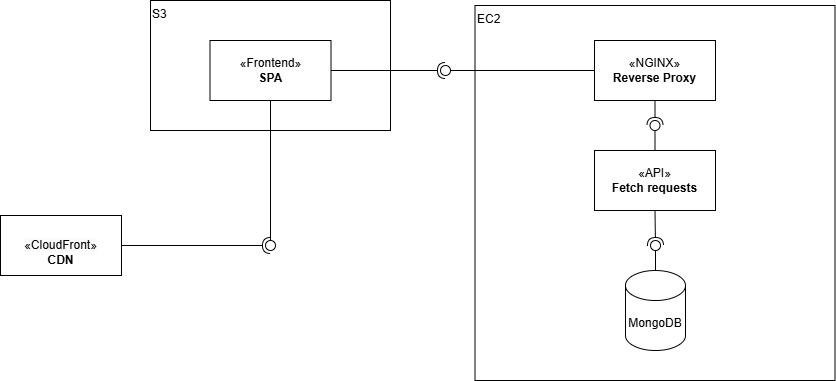

The diagram above was exported from draw.io. Its source (the exported page's mxGraphModel, read from the mxfile embedded in the PNG):
<mxGraphModel dx="1841" dy="565" grid="1" gridSize="10" guides="1" tooltips="1" connect="1" arrows="1" fold="1" page="1" pageScale="1" pageWidth="827" pageHeight="1169" math="0" shadow="0">
  <root>
    <mxCell id="0" />
    <mxCell id="1" parent="0" />
    <mxCell id="dJPrlYu-XqLaeh20EbGT-13" value="S3" style="rounded=0;whiteSpace=wrap;html=1;align=left;verticalAlign=top;" vertex="1" parent="1">
      <mxGeometry x="-30" y="160" width="240" height="130" as="geometry" />
    </mxCell>
    <mxCell id="dJPrlYu-XqLaeh20EbGT-10" value="EC2" style="rounded=0;whiteSpace=wrap;html=1;align=left;verticalAlign=top;" vertex="1" parent="1">
      <mxGeometry x="294.5" y="165" width="360" height="375" as="geometry" />
    </mxCell>
    <mxCell id="dJPrlYu-XqLaeh20EbGT-1" value="«NGINX»&lt;br&gt;&lt;b&gt;Reverse Proxy&lt;/b&gt;" style="html=1;whiteSpace=wrap;" vertex="1" parent="1">
      <mxGeometry x="414" y="200" width="121" height="60" as="geometry" />
    </mxCell>
    <mxCell id="dJPrlYu-XqLaeh20EbGT-2" value="«API»&lt;br&gt;&lt;b&gt;Fetch requests&lt;/b&gt;" style="html=1;whiteSpace=wrap;" vertex="1" parent="1">
      <mxGeometry x="414" y="310" width="121" height="60" as="geometry" />
    </mxCell>
    <mxCell id="dJPrlYu-XqLaeh20EbGT-3" value="" style="rounded=0;orthogonalLoop=1;jettySize=auto;html=1;endArrow=halfCircle;endFill=0;endSize=6;strokeWidth=1;sketch=0;exitX=0.5;exitY=1;exitDx=0;exitDy=0;" edge="1" target="dJPrlYu-XqLaeh20EbGT-5" parent="1" source="dJPrlYu-XqLaeh20EbGT-1">
      <mxGeometry relative="1" as="geometry">
        <mxPoint x="645" y="305" as="sourcePoint" />
      </mxGeometry>
    </mxCell>
    <mxCell id="dJPrlYu-XqLaeh20EbGT-4" value="" style="rounded=0;orthogonalLoop=1;jettySize=auto;html=1;endArrow=oval;endFill=0;sketch=0;sourcePerimeterSpacing=0;targetPerimeterSpacing=0;endSize=10;exitX=0.5;exitY=0;exitDx=0;exitDy=0;" edge="1" target="dJPrlYu-XqLaeh20EbGT-5" parent="1" source="dJPrlYu-XqLaeh20EbGT-2">
      <mxGeometry relative="1" as="geometry">
        <mxPoint x="605" y="305" as="sourcePoint" />
      </mxGeometry>
    </mxCell>
    <mxCell id="dJPrlYu-XqLaeh20EbGT-5" value="" style="ellipse;whiteSpace=wrap;html=1;align=center;aspect=fixed;fillColor=none;strokeColor=none;resizable=0;perimeter=centerPerimeter;rotatable=0;allowArrows=0;points=[];outlineConnect=1;" vertex="1" parent="1">
      <mxGeometry x="469.5" y="280" width="10" height="10" as="geometry" />
    </mxCell>
    <mxCell id="dJPrlYu-XqLaeh20EbGT-6" value="MongoDB" style="shape=cylinder3;whiteSpace=wrap;html=1;boundedLbl=1;backgroundOutline=1;size=15;" vertex="1" parent="1">
      <mxGeometry x="445" y="430" width="60" height="80" as="geometry" />
    </mxCell>
    <mxCell id="dJPrlYu-XqLaeh20EbGT-7" value="" style="rounded=0;orthogonalLoop=1;jettySize=auto;html=1;endArrow=halfCircle;endFill=0;endSize=6;strokeWidth=1;sketch=0;exitX=0.5;exitY=1;exitDx=0;exitDy=0;" edge="1" target="dJPrlYu-XqLaeh20EbGT-9" parent="1" source="dJPrlYu-XqLaeh20EbGT-2">
      <mxGeometry relative="1" as="geometry">
        <mxPoint x="665" y="395" as="sourcePoint" />
      </mxGeometry>
    </mxCell>
    <mxCell id="dJPrlYu-XqLaeh20EbGT-8" value="" style="rounded=0;orthogonalLoop=1;jettySize=auto;html=1;endArrow=oval;endFill=0;sketch=0;sourcePerimeterSpacing=0;targetPerimeterSpacing=0;endSize=10;exitX=0.5;exitY=0;exitDx=0;exitDy=0;exitPerimeter=0;" edge="1" target="dJPrlYu-XqLaeh20EbGT-9" parent="1" source="dJPrlYu-XqLaeh20EbGT-6">
      <mxGeometry relative="1" as="geometry">
        <mxPoint x="625" y="395" as="sourcePoint" />
      </mxGeometry>
    </mxCell>
    <mxCell id="dJPrlYu-XqLaeh20EbGT-9" value="" style="ellipse;whiteSpace=wrap;html=1;align=center;aspect=fixed;fillColor=none;strokeColor=none;resizable=0;perimeter=centerPerimeter;rotatable=0;allowArrows=0;points=[];outlineConnect=1;" vertex="1" parent="1">
      <mxGeometry x="470" y="400" width="10" height="10" as="geometry" />
    </mxCell>
    <mxCell id="dJPrlYu-XqLaeh20EbGT-12" value="«Frontend»&lt;br&gt;&lt;b&gt;SPA&lt;/b&gt;" style="html=1;whiteSpace=wrap;" vertex="1" parent="1">
      <mxGeometry x="29.5" y="200" width="121" height="60" as="geometry" />
    </mxCell>
    <mxCell id="dJPrlYu-XqLaeh20EbGT-15" value="" style="rounded=0;orthogonalLoop=1;jettySize=auto;html=1;endArrow=halfCircle;endFill=0;endSize=6;strokeWidth=1;sketch=0;exitX=1;exitY=0.5;exitDx=0;exitDy=0;" edge="1" target="dJPrlYu-XqLaeh20EbGT-17" parent="1" source="dJPrlYu-XqLaeh20EbGT-12">
      <mxGeometry relative="1" as="geometry">
        <mxPoint x="170" y="305" as="sourcePoint" />
      </mxGeometry>
    </mxCell>
    <mxCell id="dJPrlYu-XqLaeh20EbGT-16" value="" style="rounded=0;orthogonalLoop=1;jettySize=auto;html=1;endArrow=oval;endFill=0;sketch=0;sourcePerimeterSpacing=0;targetPerimeterSpacing=0;endSize=10;exitX=0;exitY=0.5;exitDx=0;exitDy=0;" edge="1" target="dJPrlYu-XqLaeh20EbGT-17" parent="1" source="dJPrlYu-XqLaeh20EbGT-1">
      <mxGeometry relative="1" as="geometry">
        <mxPoint x="130" y="305" as="sourcePoint" />
      </mxGeometry>
    </mxCell>
    <mxCell id="dJPrlYu-XqLaeh20EbGT-17" value="" style="ellipse;whiteSpace=wrap;html=1;align=center;aspect=fixed;fillColor=none;strokeColor=none;resizable=0;perimeter=centerPerimeter;rotatable=0;allowArrows=0;points=[];outlineConnect=1;" vertex="1" parent="1">
      <mxGeometry x="260" y="225" width="10" height="10" as="geometry" />
    </mxCell>
    <mxCell id="dJPrlYu-XqLaeh20EbGT-19" value="&lt;br&gt;&lt;span style=&quot;color: rgb(0, 0, 0); font-family: Helvetica; font-size: 12px; font-style: normal; font-variant-ligatures: normal; font-variant-caps: normal; font-weight: 400; letter-spacing: normal; orphans: 2; text-align: center; text-indent: 0px; text-transform: none; widows: 2; word-spacing: 0px; -webkit-text-stroke-width: 0px; white-space: normal; background-color: rgb(251, 251, 251); text-decoration-thickness: initial; text-decoration-style: initial; text-decoration-color: initial; float: none; display: inline !important;&quot;&gt;«CloudFront»&lt;/span&gt;&lt;br style=&quot;forced-color-adjust: none; color: rgb(0, 0, 0); font-family: Helvetica; font-size: 12px; font-style: normal; font-variant-ligatures: normal; font-variant-caps: normal; font-weight: 400; letter-spacing: normal; orphans: 2; text-align: center; text-indent: 0px; text-transform: none; widows: 2; word-spacing: 0px; -webkit-text-stroke-width: 0px; white-space: normal; background-color: rgb(251, 251, 251); text-decoration-thickness: initial; text-decoration-style: initial; text-decoration-color: initial;&quot;&gt;&lt;b&gt;CDN&lt;/b&gt;" style="html=1;whiteSpace=wrap;" vertex="1" parent="1">
      <mxGeometry x="-180" y="375" width="121" height="60" as="geometry" />
    </mxCell>
    <mxCell id="dJPrlYu-XqLaeh20EbGT-20" value="" style="rounded=0;orthogonalLoop=1;jettySize=auto;html=1;endArrow=halfCircle;endFill=0;endSize=6;strokeWidth=1;sketch=0;exitX=1;exitY=0.5;exitDx=0;exitDy=0;" edge="1" target="dJPrlYu-XqLaeh20EbGT-22" parent="1" source="dJPrlYu-XqLaeh20EbGT-19">
      <mxGeometry relative="1" as="geometry">
        <mxPoint x="50" y="395" as="sourcePoint" />
      </mxGeometry>
    </mxCell>
    <mxCell id="dJPrlYu-XqLaeh20EbGT-21" value="" style="rounded=0;orthogonalLoop=1;jettySize=auto;html=1;endArrow=oval;endFill=0;sketch=0;sourcePerimeterSpacing=0;targetPerimeterSpacing=0;endSize=10;exitX=0.5;exitY=1;exitDx=0;exitDy=0;" edge="1" target="dJPrlYu-XqLaeh20EbGT-22" parent="1" source="dJPrlYu-XqLaeh20EbGT-12">
      <mxGeometry relative="1" as="geometry">
        <mxPoint x="10" y="395" as="sourcePoint" />
      </mxGeometry>
    </mxCell>
    <mxCell id="dJPrlYu-XqLaeh20EbGT-22" value="" style="ellipse;whiteSpace=wrap;html=1;align=center;aspect=fixed;fillColor=none;strokeColor=none;resizable=0;perimeter=centerPerimeter;rotatable=0;allowArrows=0;points=[];outlineConnect=1;" vertex="1" parent="1">
      <mxGeometry x="85" y="400" width="10" height="10" as="geometry" />
    </mxCell>
  </root>
</mxGraphModel>